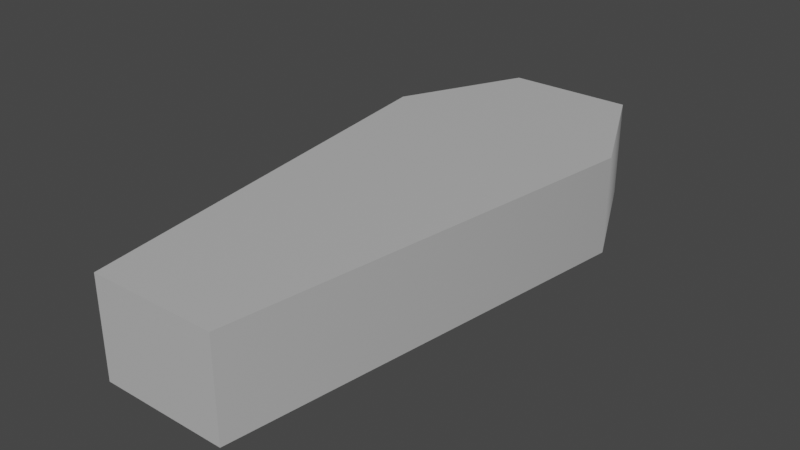 # Source: Coffin.blend  (saved by Blender 2.93.21; exported with 4.5.12 LTS)
import bpy
from mathutils import Matrix  # noqa: F401  (used for matrix-valued properties, if any)

bpy.ops.wm.read_factory_settings(use_empty=True)
scene = bpy.context.scene
scene.name = 'Scene'

# ---- collections
col_collection = bpy.data.collections.new('Collection'); scene.collection.children.link(col_collection)

# ---- materials (node trees are filled in below, after node groups)
mat_lambert7 = bpy.data.materials.new('lambert7')
mat_lambert7.use_transparent_shadow = False
mat_lambert7.diffuse_color = (0.5, 0.5, 0.5, 1.0)
mat_lambert7.roughness = 0.5528
mat_lambert6 = bpy.data.materials.new('lambert6')
mat_lambert6.use_transparent_shadow = False
mat_lambert6.diffuse_color = (0.5, 0.5, 0.5, 1.0)
mat_lambert6.roughness = 0.5528

# ---- material node trees
mat_lambert7.use_nodes = True; mat_lambert7.node_tree.nodes.clear()
_N = mat_lambert7.node_tree.nodes; _L = mat_lambert7.node_tree.links
n0 = _N.new('ShaderNodeBsdfPrincipled'); n0.name = 'Principled BSDF'; n0.location = (10, 300)
n0.distribution = 'GGX'
n0.subsurface_method = 'BURLEY'
n0.inputs[0].default_value = (0.5, 0.5, 0.5, 1.0)
n0.inputs[2].default_value = 0.5528
n0.inputs[3].default_value = 1.45
n0.inputs[27].default_value = (0.0, 0.0, 0.0, 1.0)
n0.inputs[28].default_value = 1.0
n1 = _N.new('ShaderNodeOutputMaterial'); n1.name = 'Material Output'; n1.location = (300, 300)
n2 = _N.new('ShaderNodeNormalMap'); n2.name = 'Normal Map'; n2.location = (-300, -300)
n2.label = 'Normal/Map'
_L.new(n0.outputs[0], n1.inputs[0])
_L.new(n2.outputs[0], n0.inputs[5])
n1.is_active_output = True
mat_lambert6.use_nodes = True; mat_lambert6.node_tree.nodes.clear()
_N = mat_lambert6.node_tree.nodes; _L = mat_lambert6.node_tree.links
n0 = _N.new('ShaderNodeBsdfPrincipled'); n0.name = 'Principled BSDF'; n0.location = (10, 300)
n0.distribution = 'GGX'
n0.subsurface_method = 'BURLEY'
n0.inputs[0].default_value = (0.5, 0.5, 0.5, 1.0)
n0.inputs[2].default_value = 0.5528
n0.inputs[3].default_value = 1.45
n0.inputs[27].default_value = (0.0, 0.0, 0.0, 1.0)
n0.inputs[28].default_value = 1.0
n1 = _N.new('ShaderNodeOutputMaterial'); n1.name = 'Material Output'; n1.location = (300, 300)
n2 = _N.new('ShaderNodeNormalMap'); n2.name = 'Normal Map'; n2.location = (-300, -300)
n2.label = 'Normal/Map'
_L.new(n0.outputs[0], n1.inputs[0])
_L.new(n2.outputs[0], n0.inputs[5])
n1.is_active_output = True

# ---- world
world_world = bpy.data.worlds.new('World'); scene.world = world_world
world_world.use_nodes = True; world_world.node_tree.nodes.clear()
_N = world_world.node_tree.nodes; _L = world_world.node_tree.links
n0 = _N.new('ShaderNodeOutputWorld'); n0.name = 'World Output'; n0.location = (300, 300)
n1 = _N.new('ShaderNodeBackground'); n1.name = 'Background'; n1.location = (10, 300)
n1.inputs[0].default_value = (0.05088, 0.05088, 0.05088, 1.0)
_L.new(n1.outputs[0], n0.inputs[0])
n0.is_active_output = True
world_world.color = (0.05088, 0.05088, 0.05088)
world_world.use_sun_shadow = False
world_world.sun_shadow_jitter_overblur = 0.0

# ---- meshes
me_mesh = bpy.data.meshes.new('Mesh')
me_mesh.from_pydata([(-0.2087, -0.03237, 0.5), (0.2087, -0.03237, 0.5), (-0.2087, 0.9676, 0.5), (0.2087, 0.9676, 0.5), (-0.2087, 0.9676, -0.5), (0.2087, 0.9676, -0.5), (-0.2087, -0.03237, -0.5), (0.2087, -0.03237, -0.5), (-0.403, 0.9676, -0.2748), (0.403, 0.9676, -0.2748), (0.403, -0.03237, -0.2748), (-0.403, -0.03237, -0.2748), (-0.3463, 0.9676, -0.2629), (0.3463, 0.9676, -0.2629), (0.1793, 0.9676, -0.4784), (-0.1793, 0.9676, -0.4784), (-0.1793, 0.9676, 0.4784), (0.1793, 0.9676, 0.4784), (-0.3463, 0.2713, -0.2629), (0.3463, 0.2713, -0.2629), (0.1793, 0.2713, -0.4784), (-0.1793, 0.2713, -0.4784), (-0.1793, 0.2713, 0.4784), (0.1793, 0.2713, 0.4784)], [], [(0, 1, 3, 2), (18, 19, 20, 21), (4, 5, 7, 6), (6, 7, 10, 11), (9, 10, 7, 5), (6, 11, 8, 4), (22, 23, 19, 18), (1, 10, 9, 3), (11, 10, 1, 0), (8, 11, 0, 2), (9, 5, 14, 13), (5, 4, 15, 14), (4, 8, 12, 15), (2, 3, 17, 16), (3, 9, 13, 17), (8, 2, 16, 12), (13, 14, 20, 19), (14, 15, 21, 20), (15, 12, 18, 21), (16, 17, 23, 22), (17, 13, 19, 23), (12, 16, 22, 18)])
me_mesh.polygons.foreach_set('use_smooth', [True] * 22)
_k = set([(0, 1), (0, 2), (0, 11), (1, 3), (1, 10), (2, 3), (2, 8), (3, 9), (4, 5), (4, 6), (4, 8), (5, 7), (5, 9), (6, 7), (6, 11), (7, 10), (12, 15), (12, 16), (12, 18), (13, 14), (13, 17), (13, 19), (14, 15), (14, 20), (15, 21), (16, 17), (16, 22), (17, 23), (18, 21), (18, 22), (19, 20), (19, 23), (20, 21), (22, 23)])
me_mesh.attributes.new('sharp_edge', 'BOOLEAN', 'EDGE').data.foreach_set('value', [ (min(e.vertices), max(e.vertices)) in _k for e in me_mesh.edges])
_uv = me_mesh.uv_layers.new(name='map1')
_uv.uv.foreach_set('vector', [0.09615, 0.6362, 0.09615, 0.5238, 0.1713, 0.5238, 0.1713, 0.6362, 0.8083, 0.8642, 0.9948, 0.8642, 0.9498, 0.9698, 0.8532, 0.9698, 0.1711, 0.5238, 0.1713, 0.6362, 0.09615, 0.6362, 0.09636, 0.5238, 0.7294, 0.006384, 0.8418, 0.006384, 0.8942, 0.1167, 0.677, 0.1167, 0.1713, 0.1406, 0.09615, 0.1406, 0.09615, 0.01843, 0.1713, 0.01843, 0.09636, 0.5238, 0.09617, 0.4033, 0.1713, 0.4033, 0.1711, 0.5238, 0.8532, 0.501, 0.9498, 0.501, 0.9948, 0.8642, 0.8083, 0.8642, 0.09615, 0.5238, 0.09615, 0.1406, 0.1713, 0.1406, 0.1713, 0.5238, 0.677, 0.1167, 0.8942, 0.1167, 0.8418, 0.4964, 0.7294, 0.4964, 0.1713, 0.4033, 0.09617, 0.4033, 0.09599, 0.01845, 0.1715, 0.01845, 0.4429, 0.3854, 0.3906, 0.4959, 0.3827, 0.4853, 0.4277, 0.3796, 0.3906, 0.4959, 0.2782, 0.4959, 0.2862, 0.4853, 0.3827, 0.4853, 0.2782, 0.4959, 0.2259, 0.3854, 0.2412, 0.3796, 0.2862, 0.4853, 0.2782, 0.005846, 0.3906, 0.005847, 0.3827, 0.01644, 0.2862, 0.01644, 0.3906, 0.005847, 0.4429, 0.3854, 0.4277, 0.3796, 0.3827, 0.01644, 0.2259, 0.3854, 0.2782, 0.005846, 0.2862, 0.01644, 0.2412, 0.3796, 0.96, 0.373, 0.96, 0.4878, 0.9077, 0.4878, 0.9077, 0.373, 0.4689, 0.05959, 0.4689, 0.1562, 0.4165, 0.1562, 0.4165, 0.05959, 0.4689, 0.457, 0.4689, 0.5717, 0.4165, 0.5717, 0.4165, 0.457, 0.331, 0.6037, 0.331, 0.5071, 0.3834, 0.5071, 0.3834, 0.6037, 0.96, 0.007051, 0.96, 0.373, 0.9077, 0.373, 0.9077, 0.007051, 0.4689, 0.5717, 0.4689, 0.9377, 0.4165, 0.9377, 0.4165, 0.5717])
me_mesh.materials.append(mat_lambert7)
me_mesh.use_remesh_fix_poles = True
me_mesh.use_remesh_preserve_attributes = False
me_mesh.update()
me_mesh.normals_split_custom_set([tuple(v) for v in zip(*[iter([0.0, 0.0, 1.0, 0.0, 0.0, 1.0, 0.0, 0.0, 1.0, 0.0, 0.0, 1.0, 0.0, 1.0, -4.935e-08, 0.0, 1.0, -4.935e-08, 0.0, 1.0, -6.579e-08, 0.0, 1.0, -6.579e-08, 0.0, 0.0, -1.0, 0.0, 0.0, -1.0, 0.0, 0.0, -1.0, 0.0, 0.0, -1.0, 0.0, -1.0, 0.0, 0.0, -1.0, 0.0, 0.0, -1.0, -1.192e-09, 0.0, -1.0, -1.192e-09, 1.0, -6.53e-08, -5.856e-06, 1.0, -7.116e-08, -5.916e-06, 0.7571, -5.01e-08, -0.6533, 0.7571, -5.01e-08, -0.6533, -0.7571, 5.01e-08, -0.6533, -1.0, 6.53e-08, -5.856e-06, -1.0, 7.116e-08, -5.916e-06, -0.7571, 5.01e-08, -0.6533, 0.0, 1.0, -3.824e-08, 0.0, 1.0, -3.824e-08, 0.0, 1.0, -4.935e-08, 0.0, 1.0, -4.935e-08, 0.97, -5.596e-08, 0.2433, 1.0, -7.116e-08, -5.916e-06, 1.0, -6.53e-08, -5.856e-06, 0.97, -5.596e-08, 0.2433, 0.0, -1.0, -1.192e-09, 0.0, -1.0, -1.192e-09, 0.0, -1.0, -1.965e-09, 0.0, -1.0, -1.965e-09, -1.0, 7.116e-08, -5.916e-06, -1.0, 6.53e-08, -5.856e-06, -0.97, 5.596e-08, 0.2433, -0.97, 5.596e-08, 0.2433, 0.0, 1.0, 0.0, 0.0, 1.0, 9.876e-07, 0.0, 1.0, 2.198e-06, 0.0, 1.0, 0.0, 0.0, 1.0, 9.876e-07, 0.0, 1.0, 9.876e-07, 0.0, 1.0, 2.198e-06, 0.0, 1.0, 2.198e-06, 0.0, 1.0, 9.876e-07, 0.0, 1.0, 0.0, 0.0, 1.0, 0.0, 0.0, 1.0, 2.198e-06, 0.0, 1.0, -1.241e-06, 0.0, 1.0, -1.241e-06, 0.0, 1.0, -1.983e-06, 0.0, 1.0, -1.983e-06, 0.0, 1.0, -1.241e-06, 0.0, 1.0, 0.0, 0.0, 1.0, 0.0, 0.0, 1.0, -1.983e-06, 0.0, 1.0, 0.0, 0.0, 1.0, -1.241e-06, 0.0, 1.0, -1.983e-06, 0.0, 1.0, 0.0, -0.7904, 0.0, 0.6125, -0.7904, 0.0, 0.6125, -0.7904, 0.0, 0.6125, -0.7904, 0.0, 0.6125, 0.0, 0.0, 1.0, 0.0, 0.0, 1.0, 0.0, 0.0, 1.0, 0.0, 0.0, 1.0, 0.7904, 0.0, 0.6125, 0.7904, 0.0, 0.6125, 0.7904, 0.0, 0.6125, 0.7904, 0.0, 0.6125, 0.0, 0.0, -1.0, 0.0, 0.0, -1.0, 0.0, 0.0, -1.0, 0.0, 0.0, -1.0, -0.9756, 0.0, -0.2197, -0.9756, 0.0, -0.2197, -0.9756, 0.0, -0.2197, -0.9756, 0.0, -0.2197, 0.9756, 0.0, -0.2197, 0.9756, 0.0, -0.2197, 0.9756, 0.0, -0.2197, 0.9756, 0.0, -0.2197])] * 3)])
me_mesh_001 = bpy.data.meshes.new('Mesh.001')
me_mesh_001.from_pydata([(-0.2087, -0.5, 0.5), (0.2087, -0.5, 0.5), (-0.2087, 0.5, 0.5), (0.2087, 0.5, 0.5), (-0.2087, 0.5, -0.5), (0.2087, 0.5, -0.5), (-0.2087, -0.5, -0.5), (0.2087, -0.5, -0.5), (-0.403, 0.5, -0.2748), (0.403, 0.5, -0.2748), (0.403, -0.5, -0.2748), (-0.403, -0.5, -0.2748)], [], [(0, 1, 3, 2), (8, 9, 5, 4), (4, 5, 7, 6), (6, 7, 10, 11), (9, 10, 7, 5), (6, 11, 8, 4), (2, 3, 9, 8), (1, 10, 9, 3), (11, 10, 1, 0), (8, 11, 0, 2)])
me_mesh_001.polygons.foreach_set('use_smooth', [True] * 10)
_k = set([(0, 1), (0, 2), (0, 11), (1, 3), (1, 10), (2, 3), (2, 8), (3, 9), (4, 5), (4, 6), (4, 8), (5, 7), (5, 9), (6, 7), (6, 11), (7, 10)])
me_mesh_001.attributes.new('sharp_edge', 'BOOLEAN', 'EDGE').data.foreach_set('value', [ (min(e.vertices), max(e.vertices)) in _k for e in me_mesh_001.edges])
_uv = me_mesh_001.uv_layers.new(name='map1')
_uv.uv.foreach_set('vector', [0.3947, 0.6101, 0.3947, 0.4976, 0.4059, 0.4976, 0.4059, 0.6101, 0.4484, 0.3862, 0.6655, 0.3862, 0.6131, 0.4965, 0.5007, 0.4965, 0.3092, 0.6203, 0.3092, 0.5078, 0.3204, 0.5078, 0.3204, 0.6203, 0.7364, 0.995, 0.624, 0.995, 0.5716, 0.8847, 0.7888, 0.8847, 0.04003, 0.1284, 0.02881, 0.1284, 0.02881, 0.006266, 0.04003, 0.006265, 0.004949, 0.5106, 0.00495, 0.3885, 0.01617, 0.3885, 0.01617, 0.5106, 0.5007, 0.006579, 0.6131, 0.006579, 0.6655, 0.3862, 0.4484, 0.3862, 0.02881, 0.5116, 0.02881, 0.1284, 0.04003, 0.1284, 0.04003, 0.5116, 0.7888, 0.8847, 0.5716, 0.8847, 0.624, 0.5051, 0.7364, 0.5051, 0.01617, 0.3885, 0.00495, 0.3885, 0.00495, 0.00527, 0.01617, 0.00527])
me_mesh_001.materials.append(mat_lambert6)
me_mesh_001.use_remesh_fix_poles = True
me_mesh_001.use_remesh_preserve_attributes = False
me_mesh_001.update()
me_mesh_001.normals_split_custom_set([tuple(v) for v in zip(*[iter([0.0, 0.0, 1.0, 0.0, 0.0, 1.0, 0.0, 0.0, 1.0, 0.0, 0.0, 1.0, 0.0, 1.0, 4.254e-08, 0.0, 1.0, 4.254e-08, 0.0, 1.0, 1.082e-07, 0.0, 1.0, 1.082e-07, 0.0, 0.0, -1.0, 0.0, 0.0, -1.0, 0.0, 0.0, -1.0, 0.0, 0.0, -1.0, 0.0, -1.0, 0.0, 0.0, -1.0, 0.0, 0.0, -1.0, -1.908e-08, 0.0, -1.0, -1.908e-08, 1.0, 0.0, -5.871e-06, 1.0, -2.019e-08, -5.871e-06, 0.7571, 0.0, -0.6533, 0.7571, 0.0, -0.6533, -0.7571, 0.0, -0.6533, -1.0, 0.0, -5.871e-06, -1.0, 2.019e-08, -5.871e-06, -0.7571, 0.0, -0.6533, 0.0, 1.0, 0.0, 0.0, 1.0, 0.0, 0.0, 1.0, 4.254e-08, 0.0, 1.0, 4.254e-08, 0.97, 0.0, 0.2433, 1.0, -2.019e-08, -5.871e-06, 1.0, 0.0, -5.871e-06, 0.97, 0.0, 0.2433, 0.0, -1.0, -1.908e-08, 0.0, -1.0, -1.908e-08, 0.0, -1.0, -3.144e-08, 0.0, -1.0, -3.144e-08, -1.0, 2.019e-08, -5.871e-06, -1.0, 0.0, -5.871e-06, -0.97, 0.0, 0.2433, -0.97, 0.0, 0.2433])] * 3)])

# ---- objects
ob_pcube1 = bpy.data.objects.new('pCube1', me_mesh)
ob_pcube2 = bpy.data.objects.new('pCube2', me_mesh_001)

# ---- transforms, parenting, visibility, modifiers, constraints
ob_pcube1.location = (0.0, 0.0, 0.0)
ob_pcube1.rotation_euler = (1.571, -0.0, 0.0)
ob_pcube1.scale = (1.812, 0.5057, 3.296)
ob_pcube1.color = (0.8, 0.8, 0.8, 1.0)
ob_pcube2.location = (-1.192e-07, -1.192e-07, 0.5271)
ob_pcube2.rotation_euler = (1.571, -0.0, 0.0)
ob_pcube2.scale = (1.812, 0.07548, 3.296)
ob_pcube2.color = (0.8, 0.8, 0.8, 1.0)

# ---- collection membership
col_collection.objects.link(ob_pcube1)
col_collection.objects.link(ob_pcube2)

# ---- scene / render settings (as saved in the file)
scene.frame_start = 1; scene.frame_end = 250; scene.frame_set(1)
scene.render.engine = 'BLENDER_EEVEE_NEXT'
scene.cycles.use_denoising = False
scene.cycles.samples = 128
scene.cycles.sampling_pattern = 'TABULATED_SOBOL'
scene.cycles.use_adaptive_sampling = False
scene.cycles.use_light_tree = False
scene.view_settings.view_transform = 'Filmic'
bpy.context.view_layer.update()

# ---- added for rendering (the .blend has no active camera and no usable light): camera, sun
cam_auto = bpy.data.cameras.new('AutoCamera')
cam_auto.lens = 50.0
cam_auto.sensor_width = 36.0
cam_auto.clip_end = 1000.0
ob_auto_camera = bpy.data.objects.new('AutoCamera', cam_auto)
scene.collection.objects.link(ob_auto_camera)
ob_auto_camera.location = (3.3786, -4.05432, 2.9771)
ob_auto_camera.rotation_euler = (1.09748, -7.21219e-08, 0.694738)
scene.camera = ob_auto_camera
light_auto_sun = bpy.data.lights.new('AutoSun', 'SUN')
light_auto_sun.energy = 3.0
light_auto_sun.angle = 0.0523599
ob_auto_sun = bpy.data.objects.new('AutoSun', light_auto_sun)
scene.collection.objects.link(ob_auto_sun)
ob_auto_sun.rotation_euler = (0.872665, 0.174533, 0.523599)
bpy.context.view_layer.update()
